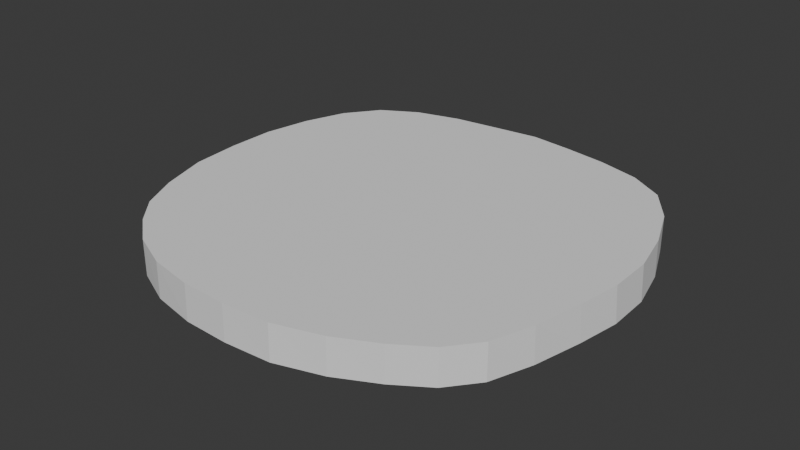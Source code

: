 # Source: CheckpointWaterMarker.blend  (saved by Blender 4.2.66; exported with 4.5.12 LTS)
import bpy
from mathutils import Matrix  # noqa: F401  (used for matrix-valued properties, if any)

bpy.ops.wm.read_factory_settings(use_empty=True)
scene = bpy.context.scene
scene.name = 'Scene'

# ---- collections
col_collection = bpy.data.collections.new('Collection'); scene.collection.children.link(col_collection)

# ---- world
world_world = bpy.data.worlds.new('World'); scene.world = world_world
world_world.use_nodes = True; world_world.node_tree.nodes.clear()
_N = world_world.node_tree.nodes; _L = world_world.node_tree.links
n0 = _N.new('ShaderNodeOutputWorld'); n0.name = 'World Output'; n0.location = (300, 300)
n1 = _N.new('ShaderNodeBackground'); n1.name = 'Background'; n1.location = (10, 300)
n1.inputs[0].default_value = (0.05088, 0.05088, 0.05088, 1.0)
_L.new(n1.outputs[0], n0.inputs[0])
n0.is_active_output = True
world_world.color = (0.05088, 0.05088, 0.05088)
world_world.sun_shadow_jitter_overblur = 0.0

# ---- meshes
me_circle = bpy.data.meshes.new('Circle')
me_circle.from_pydata([(0.004802, 1.034, 0.0), (-0.1975, 1.011, 0.0), (-0.4379, 0.9815, 0.0), (-0.6494, 0.9233, 0.0), (-0.822, 0.8224, 0.0), (-0.9399, 0.6635, 0.0), (-1.016, 0.461, 0.0), (-1.065, 0.2336, 0.0), (-1.072, 0.005511, 0.0), (-1.051, -0.2363, 0.0), (-0.9738, -0.4741, 0.0), (-0.8826, -0.6541, 0.0), (-0.7675, -0.7833, 0.0), (-0.6228, -0.8987, 0.0), (-0.4351, -0.9834, 0.0), (-0.2184, -1.027, 0.0), (0.001072, -1.035, 0.0), (0.2269, -1.02, 0.0), (0.4473, -0.9516, 0.0), (0.6372, -0.8555, 0.0), (0.7947, -0.7517, 0.0), (0.9061, -0.6141, 0.0), (0.976, -0.4177, 0.0), (1.028, -0.1875, 0.0), (1.062, 0.01787, 0.0), (1.056, 0.2273, 0.0), (1.001, 0.4414, 0.0), (0.9121, 0.6518, 0.0), (0.7887, 0.8224, 0.0), (0.6204, 0.9218, 0.0), (0.4177, 0.9769, 0.0), (0.2028, 1.011, 0.0), (0.004802, 1.034, 0.1702), (-0.1975, 1.011, 0.1702), (-0.4379, 0.9815, 0.1702), (-0.6494, 0.9233, 0.1702), (-0.8223, 0.8224, 0.1702), (-0.9415, 0.6634, 0.1702), (-1.015, 0.4606, 0.1702), (-1.059, 0.233, 0.1702), (-1.061, 0.004687, 0.1702), (-1.042, -0.2369, 0.1702), (-0.9697, -0.4744, 0.1702), (-0.8826, -0.6541, 0.1702), (-0.7675, -0.7833, 0.1702), (-0.6228, -0.8987, 0.1702), (-0.4351, -0.9816, 0.1702), (-0.2184, -1.023, 0.1702), (0.001072, -1.031, 0.1702), (0.2269, -1.017, 0.1702), (0.4473, -0.9499, 0.1702), (0.6372, -0.8555, 0.1702), (0.7947, -0.7517, 0.1702), (0.906, -0.6141, 0.1702), (0.9722, -0.4187, 0.1702), (1.02, -0.1894, 0.1702), (1.052, 0.0154, 0.1702), (1.049, 0.2255, 0.1702), (0.9976, 0.4405, 0.1702), (0.9121, 0.6518, 0.1702), (0.7887, 0.8224, 0.1702), (0.6204, 0.9218, 0.1702), (0.4177, 0.9769, 0.1702), (0.2028, 1.011, 0.1702)], [], [(0, 31, 63, 32), (19, 18, 50, 51), (6, 5, 37, 38), (20, 19, 51, 52), (7, 6, 38, 39), (21, 20, 52, 53), (8, 7, 39, 40), (22, 21, 53, 54), (9, 8, 40, 41), (23, 22, 54, 55), (10, 9, 41, 42), (24, 23, 55, 56), (11, 10, 42, 43), (25, 24, 56, 57), (12, 11, 43, 44), (26, 25, 57, 58), (13, 12, 44, 45), (27, 26, 58, 59), (14, 13, 45, 46), (1, 0, 32, 33), (28, 27, 59, 60), (15, 14, 46, 47), (2, 1, 33, 34), (29, 28, 60, 61), (16, 15, 47, 48), (3, 2, 34, 35), (30, 29, 61, 62), (17, 16, 48, 49), (4, 3, 35, 36), (31, 30, 62, 63), (18, 17, 49, 50), (5, 4, 36, 37), (33, 32, 63, 62, 61, 60, 59, 58, 57, 56, 55, 54, 53, 52, 51, 50, 49, 48, 47, 46, 45, 44, 43, 42, 41, 40, 39, 38, 37, 36, 35, 34), (1, 2, 3, 4, 5, 6, 7, 8, 9, 10, 11, 12, 13, 14, 15, 16, 17, 18, 19, 20, 21, 22, 23, 24, 25, 26, 27, 28, 29, 30, 31, 0)])
_uv = me_circle.uv_layers.new(name='UVMap')
_uv.uv.foreach_set('vector', [0.0, 0.0, 0.0, 0.0, 0.0, 0.0, 0.0, 0.0, 0.0, 0.0, 0.0, 0.0, 0.0, 0.0, 0.0, 0.0, 0.0, 0.0, 0.0, 0.0, 0.0, 0.0, 0.0, 0.0, 0.0, 0.0, 0.0, 0.0, 0.0, 0.0, 0.0, 0.0, 0.0, 0.0, 0.0, 0.0, 0.0, 0.0, 0.0, 0.0, 0.0, 0.0, 0.0, 0.0, 0.0, 0.0, 0.0, 0.0, 0.0, 0.0, 0.0, 0.0, 0.0, 0.0, 0.0, 0.0, 0.0, 0.0, 0.0, 0.0, 0.0, 0.0, 0.0, 0.0, 0.0, 0.0, 0.0, 0.0, 0.0, 0.0, 0.0, 0.0, 0.0, 0.0, 0.0, 0.0, 0.0, 0.0, 0.0, 0.0, 0.0, 0.0, 0.0, 0.0, 0.0, 0.0, 0.0, 0.0, 0.0, 0.0, 0.0, 0.0, 0.0, 0.0, 0.0, 0.0, 0.0, 0.0, 0.0, 0.0, 0.0, 0.0, 0.0, 0.0, 0.0, 0.0, 0.0, 0.0, 0.0, 0.0, 0.0, 0.0, 0.0, 0.0, 0.0, 0.0, 0.0, 0.0, 0.0, 0.0, 0.0, 0.0, 0.0, 0.0, 0.0, 0.0, 0.0, 0.0, 0.0, 0.0, 0.0, 0.0, 0.0, 0.0, 0.0, 0.0, 0.0, 0.0, 0.0, 0.0, 0.0, 0.0, 0.0, 0.0, 0.0, 0.0, 0.0, 0.0, 0.0, 0.0, 0.0, 0.0, 0.0, 0.0, 0.0, 0.0, 0.0, 0.0, 0.0, 0.0, 0.0, 0.0, 0.0, 0.0, 0.0, 0.0, 0.0, 0.0, 0.0, 0.0, 0.0, 0.0, 0.0, 0.0, 0.0, 0.0, 0.0, 0.0, 0.0, 0.0, 0.0, 0.0, 0.0, 0.0, 0.0, 0.0, 0.0, 0.0, 0.0, 0.0, 0.0, 0.0, 0.0, 0.0, 0.0, 0.0, 0.0, 0.0, 0.0, 0.0, 0.0, 0.0, 0.0, 0.0, 0.0, 0.0, 0.0, 0.0, 0.0, 0.0, 0.0, 0.0, 0.0, 0.0, 0.0, 0.0, 0.0, 0.0, 0.0, 0.0, 0.0, 0.0, 0.0, 0.0, 0.0, 0.0, 0.0, 0.0, 0.0, 0.0, 0.0, 0.0, 0.0, 0.0, 0.0, 0.0, 0.0, 0.0, 0.0, 0.0, 0.0, 0.0, 0.0, 0.0, 0.0, 0.0, 0.0, 0.0, 0.0, 0.0, 0.0, 0.0, 0.0, 0.0, 0.0, 0.0, 0.0, 0.0, 0.0, 0.0, 0.0, 0.0, 0.0, 0.0, 0.0, 0.0, 0.0, 0.0, 0.0, 0.0, 0.0, 0.0, 0.0, 0.0, 0.0, 0.0, 0.0, 0.0, 0.0, 0.0, 0.0, 0.0, 0.0, 0.0, 0.0, 0.0, 0.0, 0.0, 0.0, 0.0, 0.0, 0.0, 0.0, 0.0, 0.0, 0.0, 0.0, 0.0, 0.0, 0.0, 0.0, 0.0, 0.0, 0.0, 0.0, 0.0, 0.0, 0.0, 0.0, 0.0, 0.0, 0.0, 0.0, 0.0, 0.0, 0.0, 0.0, 0.0, 0.0, 0.0, 0.0, 0.0, 0.0, 0.0, 0.0, 0.0, 0.0, 0.0, 0.0, 0.0, 0.0, 0.0, 0.0, 0.0, 0.0, 0.0, 0.0, 0.0, 0.0, 0.0, 0.0, 0.0, 0.0, 0.0, 0.0, 0.0, 0.0, 0.0, 0.0, 0.0, 0.0, 0.0, 0.0, 0.0, 0.0, 0.0, 0.0, 0.0, 0.0, 0.0, 0.0, 0.0, 0.0, 0.0, 0.0, 0.0, 0.0, 0.0, 0.0, 0.0, 0.0, 0.0, 0.0, 0.0, 0.0, 0.0, 0.0, 0.0, 0.0, 0.0, 0.0, 0.0, 0.0, 0.0])
me_circle.update()

# ---- objects
ob_circle = bpy.data.objects.new('Circle', me_circle)

# ---- transforms, parenting, visibility, modifiers, constraints
ob_circle.location = (0.0, 0.0, 0.0)
ob_circle.scale = (5.876, 5.876, 5.876)

# ---- collection membership
col_collection.objects.link(ob_circle)

# ---- scene / render settings (as saved in the file)
scene.frame_start = 1; scene.frame_end = 250; scene.frame_set(1)
scene.render.engine = 'BLENDER_EEVEE_NEXT'
bpy.context.view_layer.update()

# ---- added for rendering (the .blend has no active camera and no usable light): camera, sun
cam_auto = bpy.data.cameras.new('AutoCamera')
cam_auto.lens = 50.0
cam_auto.sensor_width = 36.0
cam_auto.clip_end = 1000.0
ob_auto_camera = bpy.data.objects.new('AutoCamera', cam_auto)
scene.collection.objects.link(ob_auto_camera)
ob_auto_camera.location = (16.154, -19.4253, 13.4466)
ob_auto_camera.rotation_euler = (1.09748, -7.21219e-08, 0.694738)
scene.camera = ob_auto_camera
light_auto_sun = bpy.data.lights.new('AutoSun', 'SUN')
light_auto_sun.energy = 3.0
light_auto_sun.angle = 0.0523599
ob_auto_sun = bpy.data.objects.new('AutoSun', light_auto_sun)
scene.collection.objects.link(ob_auto_sun)
ob_auto_sun.rotation_euler = (0.872665, 0.174533, 0.523599)
bpy.context.view_layer.update()
